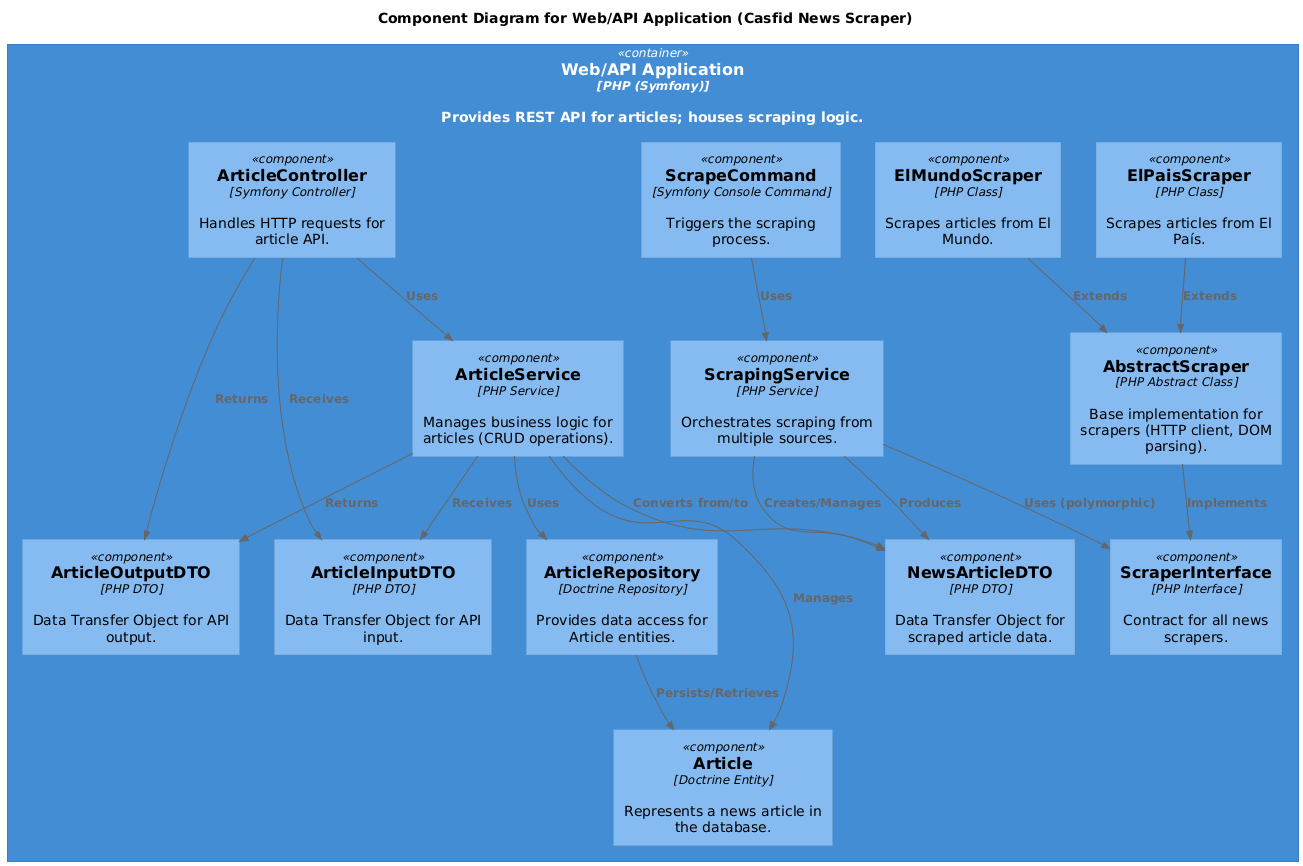

The diagram above was rendered by PlantUML. Its source (embedded in the PNG):
@startuml
!include https://raw.githubusercontent.com/plantuml-stdlib/C4-PlantUML/master/C4_Component.puml

title Component Diagram for Web/API Application (Casfid News Scraper)

Container(web_app, "Web/API Application", "PHP (Symfony)", "Provides REST API for articles; houses scraping logic.") {

    Component(article_controller, "ArticleController", "Symfony Controller", "Handles HTTP requests for article API.")
    Component(scraping_command, "ScrapeCommand", "Symfony Console Command", "Triggers the scraping process.")

    Component(article_service, "ArticleService", "PHP Service", "Manages business logic for articles (CRUD operations).")
    Component(scraping_service, "ScrapingService", "PHP Service", "Orchestrates scraping from multiple sources.")

    Component(article_repository, "ArticleRepository", "Doctrine Repository", "Provides data access for Article entities.")
    Component(scraper_interface, "ScraperInterface", "PHP Interface", "Contract for all news scrapers.")
    Component(abstract_scraper, "AbstractScraper", "PHP Abstract Class", "Base implementation for scrapers (HTTP client, DOM parsing).")
    Component(el_mundo_scraper, "ElMundoScraper", "PHP Class", "Scrapes articles from El Mundo.")
    Component(el_pais_scraper, "ElPaisScraper", "PHP Class", "Scrapes articles from El País.")
    
    Component(news_article_dto, "NewsArticleDTO", "PHP DTO", "Data Transfer Object for scraped article data.")
    Component(article_input_dto, "ArticleInputDTO", "PHP DTO", "Data Transfer Object for API input.")
    Component(article_output_dto, "ArticleOutputDTO", "PHP DTO", "Data Transfer Object for API output.")

    Component(article_entity, "Article", "Doctrine Entity", "Represents a news article in the database.")

    Rel(article_controller, article_service, "Uses")
    Rel(article_service, article_repository, "Uses")
    Rel(scraping_command, scraping_service, "Uses")
    Rel(scraping_service, scraper_interface, "Uses (polymorphic)")
    Rel(abstract_scraper, scraper_interface, "Implements")
    Rel(el_mundo_scraper, abstract_scraper, "Extends")
    Rel(el_pais_scraper, abstract_scraper, "Extends")
    Rel(scraping_service, news_article_dto, "Creates/Manages")
    Rel(article_service, article_entity, "Manages")
    Rel(article_repository, article_entity, "Persists/Retrieves")

    Rel(article_controller, article_input_dto, "Receives")
    Rel(article_controller, article_output_dto, "Returns")
    Rel(article_service, article_input_dto, "Receives")
    Rel(article_service, article_output_dto, "Returns")
    Rel(article_service, news_article_dto, "Converts from/to")
    Rel(scraping_service, news_article_dto, "Produces")
}
@enduml